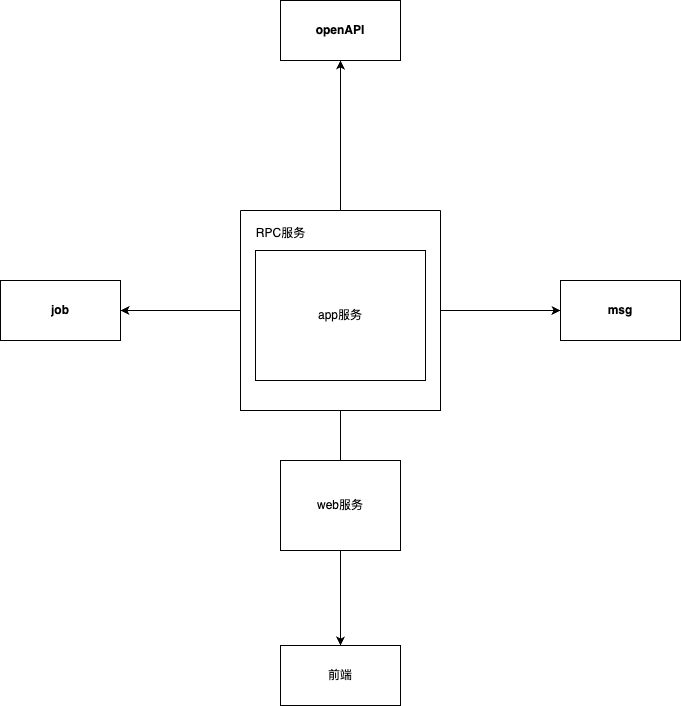

The diagram above was exported from draw.io. Its source (the exported page's mxGraphModel, read from the mxfile embedded in the PNG):
<mxGraphModel dx="1434" dy="1955" grid="1" gridSize="10" guides="1" tooltips="1" connect="1" arrows="1" fold="1" page="1" pageScale="1" pageWidth="827" pageHeight="1169" math="0" shadow="0">
  <root>
    <mxCell id="0" />
    <mxCell id="1" parent="0" />
    <mxCell id="6jGql2p-pzXmS4zA8RL1-9" style="edgeStyle=orthogonalEdgeStyle;rounded=0;orthogonalLoop=1;jettySize=auto;html=1;exitX=0.5;exitY=1;exitDx=0;exitDy=0;" edge="1" parent="1" source="6jGql2p-pzXmS4zA8RL1-2">
      <mxGeometry relative="1" as="geometry">
        <mxPoint x="400" y="410" as="targetPoint" />
      </mxGeometry>
    </mxCell>
    <mxCell id="6jGql2p-pzXmS4zA8RL1-16" value="" style="edgeStyle=orthogonalEdgeStyle;rounded=0;orthogonalLoop=1;jettySize=auto;html=1;" edge="1" parent="1" source="6jGql2p-pzXmS4zA8RL1-2" target="6jGql2p-pzXmS4zA8RL1-15">
      <mxGeometry relative="1" as="geometry" />
    </mxCell>
    <mxCell id="6jGql2p-pzXmS4zA8RL1-19" value="" style="edgeStyle=orthogonalEdgeStyle;rounded=0;orthogonalLoop=1;jettySize=auto;html=1;" edge="1" parent="1" source="6jGql2p-pzXmS4zA8RL1-2" target="6jGql2p-pzXmS4zA8RL1-18">
      <mxGeometry relative="1" as="geometry" />
    </mxCell>
    <mxCell id="6jGql2p-pzXmS4zA8RL1-21" value="" style="edgeStyle=orthogonalEdgeStyle;rounded=0;orthogonalLoop=1;jettySize=auto;html=1;" edge="1" parent="1" source="6jGql2p-pzXmS4zA8RL1-2" target="6jGql2p-pzXmS4zA8RL1-20">
      <mxGeometry relative="1" as="geometry" />
    </mxCell>
    <mxCell id="6jGql2p-pzXmS4zA8RL1-2" value="" style="swimlane;startSize=0;" vertex="1" parent="1">
      <mxGeometry x="300" y="130" width="200" height="200" as="geometry" />
    </mxCell>
    <mxCell id="6jGql2p-pzXmS4zA8RL1-5" value="app服务" style="whiteSpace=wrap;html=1;" vertex="1" parent="6jGql2p-pzXmS4zA8RL1-2">
      <mxGeometry x="15" y="40" width="170" height="130" as="geometry" />
    </mxCell>
    <mxCell id="6jGql2p-pzXmS4zA8RL1-4" value="RPC服务" style="text;html=1;align=center;verticalAlign=middle;resizable=0;points=[];autosize=1;strokeColor=none;fillColor=none;" vertex="1" parent="1">
      <mxGeometry x="305" y="138" width="70" height="30" as="geometry" />
    </mxCell>
    <mxCell id="6jGql2p-pzXmS4zA8RL1-12" value="" style="edgeStyle=orthogonalEdgeStyle;rounded=0;orthogonalLoop=1;jettySize=auto;html=1;" edge="1" parent="1" source="6jGql2p-pzXmS4zA8RL1-10" target="6jGql2p-pzXmS4zA8RL1-11">
      <mxGeometry relative="1" as="geometry" />
    </mxCell>
    <mxCell id="6jGql2p-pzXmS4zA8RL1-10" value="web服务" style="whiteSpace=wrap;html=1;" vertex="1" parent="1">
      <mxGeometry x="340" y="380" width="120" height="90" as="geometry" />
    </mxCell>
    <mxCell id="6jGql2p-pzXmS4zA8RL1-11" value="前端" style="whiteSpace=wrap;html=1;" vertex="1" parent="1">
      <mxGeometry x="340" y="565" width="120" height="60" as="geometry" />
    </mxCell>
    <mxCell id="6jGql2p-pzXmS4zA8RL1-15" value="openAPI" style="whiteSpace=wrap;html=1;fontStyle=1;startSize=0;" vertex="1" parent="1">
      <mxGeometry x="340" y="-80" width="120" height="60" as="geometry" />
    </mxCell>
    <mxCell id="6jGql2p-pzXmS4zA8RL1-18" value="msg" style="whiteSpace=wrap;html=1;fontStyle=1;startSize=0;" vertex="1" parent="1">
      <mxGeometry x="620" y="200" width="120" height="60" as="geometry" />
    </mxCell>
    <mxCell id="6jGql2p-pzXmS4zA8RL1-20" value="job" style="whiteSpace=wrap;html=1;fontStyle=1;startSize=0;" vertex="1" parent="1">
      <mxGeometry x="60" y="200" width="120" height="60" as="geometry" />
    </mxCell>
  </root>
</mxGraphModel>